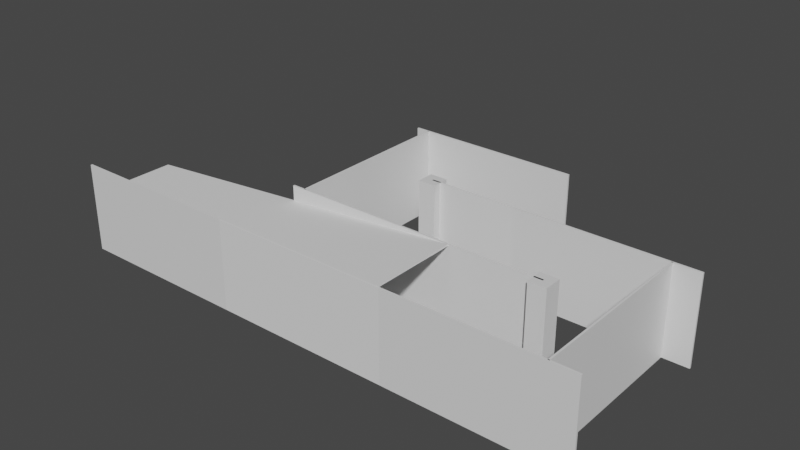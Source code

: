 # Source: U-turn.blend  (saved by Blender 3.3.6; exported with 4.5.12 LTS)
import bpy
from mathutils import Matrix  # noqa: F401  (used for matrix-valued properties, if any)

bpy.ops.wm.read_factory_settings(use_empty=True)
scene = bpy.context.scene
scene.name = 'Scene'

# ---- collections
col_collection = bpy.data.collections.new('Collection'); scene.collection.children.link(col_collection)
col_u_turn_1 = bpy.data.collections.new('U-turn-1'); col_collection.children.link(col_u_turn_1)
col_u_turn_2 = bpy.data.collections.new('U-turn-2'); col_collection.children.link(col_u_turn_2)
col_straight_1 = bpy.data.collections.new('Straight-1'); col_collection.children.link(col_straight_1)
col_zigzag_1 = bpy.data.collections.new('Zigzag-1'); col_collection.children.link(col_zigzag_1)

# ---- materials (node trees are filled in below, after node groups)
mat_material = bpy.data.materials.new('Material')
mat_material.alpha_threshold = 0.0
mat_material.use_transparent_shadow = False
mat_material.roughness = 0.5
mat_material.line_color = (0.0, 0.0, 0.0, 1.0)
mat_material_001 = bpy.data.materials.new('Material.001')
mat_material_001.alpha_threshold = 0.0
mat_material_001.use_transparent_shadow = False
mat_material_001.roughness = 0.5
mat_material_001.line_color = (0.0, 0.0, 0.0, 1.0)
mat_material_003 = bpy.data.materials.new('Material.003')
mat_material_003.alpha_threshold = 0.0
mat_material_003.use_transparent_shadow = False
mat_material_003.roughness = 0.5
mat_material_003.line_color = (0.0, 0.0, 0.0, 1.0)

# ---- material node trees
mat_material.use_nodes = True; mat_material.node_tree.nodes.clear()
_N = mat_material.node_tree.nodes; _L = mat_material.node_tree.links
n0 = _N.new('ShaderNodeOutputMaterial'); n0.name = 'Material Output'; n0.location = (300, 300)
n1 = _N.new('ShaderNodeBsdfPrincipled'); n1.name = 'Principled BSDF'; n1.location = (10, 300)
n1.distribution = 'GGX'
n1.subsurface_method = 'RANDOM_WALK_SKIN'
n1.inputs[3].default_value = 1.45
n1.inputs[27].default_value = (0.0, 0.0, 0.0, 1.0)
n1.inputs[28].default_value = 1.0
_L.new(n1.outputs[0], n0.inputs[0])
n0.is_active_output = True
mat_material_001.use_nodes = True; mat_material_001.node_tree.nodes.clear()
_N = mat_material_001.node_tree.nodes; _L = mat_material_001.node_tree.links
n0 = _N.new('ShaderNodeOutputMaterial'); n0.name = 'Material Output'; n0.location = (300, 300)
n1 = _N.new('ShaderNodeBsdfPrincipled'); n1.name = 'Principled BSDF'; n1.location = (10, 300)
n1.distribution = 'GGX'
n1.subsurface_method = 'RANDOM_WALK_SKIN'
n1.inputs[3].default_value = 1.45
n1.inputs[27].default_value = (0.0, 0.0, 0.0, 1.0)
n1.inputs[28].default_value = 1.0
_L.new(n1.outputs[0], n0.inputs[0])
n0.is_active_output = True
mat_material_003.use_nodes = True; mat_material_003.node_tree.nodes.clear()
_N = mat_material_003.node_tree.nodes; _L = mat_material_003.node_tree.links
n0 = _N.new('ShaderNodeOutputMaterial'); n0.name = 'Material Output'; n0.location = (300, 300)
n1 = _N.new('ShaderNodeBsdfPrincipled'); n1.name = 'Principled BSDF'; n1.location = (10, 300)
n1.distribution = 'GGX'
n1.subsurface_method = 'RANDOM_WALK_SKIN'
n1.inputs[3].default_value = 1.45
n1.inputs[27].default_value = (0.0, 0.0, 0.0, 1.0)
n1.inputs[28].default_value = 1.0
_L.new(n1.outputs[0], n0.inputs[0])
n0.is_active_output = True

# ---- world
world_world = bpy.data.worlds.new('World'); scene.world = world_world
world_world.use_nodes = True; world_world.node_tree.nodes.clear()
_N = world_world.node_tree.nodes; _L = world_world.node_tree.links
n0 = _N.new('ShaderNodeOutputWorld'); n0.name = 'World Output'; n0.location = (300, 300)
n1 = _N.new('ShaderNodeBackground'); n1.name = 'Background'; n1.location = (10, 300)
n1.inputs[0].default_value = (0.05088, 0.05088, 0.05088, 1.0)
_L.new(n1.outputs[0], n0.inputs[0])
n0.is_active_output = True
world_world.color = (0.05088, 0.05088, 0.05088)
world_world.use_sun_shadow = False
world_world.sun_shadow_jitter_overblur = 0.0

# ---- meshes
me_cube_003 = bpy.data.meshes.new('Cube.003')
me_cube_003.from_pydata([(-0.71, 0.0, -1.0), (-0.71, 200.0, -1.0), (-0.71, 0.0, 1.0), (-0.69, 0.0, -1.0), (-0.69, 200.0, -1.0), (-0.69, 0.0, 1.0), (-0.69, 200.0, 1.0), (-0.71, 200.0, 1.0)], [], [(1, 4, 3, 0), (0, 2, 7, 1), (3, 5, 2, 0), (4, 6, 5, 3), (6, 7, 2, 5), (1, 7, 6, 4)])
_uv = me_cube_003.uv_layers.new(name='UVMap')
_uv.uv.foreach_set('vector', [0.125, 0.5, 0.375, 0.5, 0.375, 0.75, 0.125, 0.75, 0.375, 0.0, 0.625, 0.0, 0.625, 0.25, 0.375, 0.25, 0.375, 0.75, 0.625, 0.75, 0.625, 1.0, 0.375, 1.0, 0.375, 0.5, 0.625, 0.5, 0.625, 0.75, 0.375, 0.75, 0.625, 0.5, 0.875, 0.5, 0.875, 0.75, 0.625, 0.75, 0.375, 0.25, 0.625, 0.25, 0.625, 0.5, 0.375, 0.5])
me_cube_003.materials.append(mat_material)
me_cube_003.update()
me_cube_001 = bpy.data.meshes.new('Cube.001')
me_cube_001.from_pydata([(-1.0, -1.0, -1.0), (-1.0, -1.0, 1.0), (-1.0, 1.0, -1.0), (-1.0, 1.0, 1.0), (1.0, -1.0, -1.0), (1.0, -1.0, 1.0), (1.0, 1.0, -1.0), (1.0, 1.0, 1.0)], [], [(0, 1, 3, 2), (2, 3, 7, 6), (6, 7, 5, 4), (4, 5, 1, 0), (2, 6, 4, 0), (7, 3, 1, 5)])
_uv = me_cube_001.uv_layers.new(name='UVMap')
_uv.uv.foreach_set('vector', [0.375, 0.0, 0.625, 0.0, 0.625, 0.25, 0.375, 0.25, 0.375, 0.25, 0.625, 0.25, 0.625, 0.5, 0.375, 0.5, 0.375, 0.5, 0.625, 0.5, 0.625, 0.75, 0.375, 0.75, 0.375, 0.75, 0.625, 0.75, 0.625, 1.0, 0.375, 1.0, 0.125, 0.5, 0.375, 0.5, 0.375, 0.75, 0.125, 0.75, 0.625, 0.5, 0.875, 0.5, 0.875, 0.75, 0.625, 0.75])
me_cube_001.materials.append(mat_material)
me_cube_001.update()
me_cube_004 = bpy.data.meshes.new('Cube.004')
me_cube_004.from_pydata([(-1.0, -1.0, -1.0), (-1.0, -1.0, 1.0), (-1.0, 1.0, -1.0), (-1.0, 1.0, 1.0), (1.0, -1.0, -1.0), (1.0, -1.0, 1.0), (1.0, 1.0, -1.0), (1.0, 1.0, 1.0)], [], [(0, 1, 3, 2), (2, 3, 7, 6), (6, 7, 5, 4), (4, 5, 1, 0), (2, 6, 4, 0), (7, 3, 1, 5)])
_uv = me_cube_004.uv_layers.new(name='UVMap')
_uv.uv.foreach_set('vector', [0.375, 0.0, 0.625, 0.0, 0.625, 0.25, 0.375, 0.25, 0.375, 0.25, 0.625, 0.25, 0.625, 0.5, 0.375, 0.5, 0.375, 0.5, 0.625, 0.5, 0.625, 0.75, 0.375, 0.75, 0.375, 0.75, 0.625, 0.75, 0.625, 1.0, 0.375, 1.0, 0.125, 0.5, 0.375, 0.5, 0.375, 0.75, 0.125, 0.75, 0.625, 0.5, 0.875, 0.5, 0.875, 0.75, 0.625, 0.75])
me_cube_004.update()
me_cube_002 = bpy.data.meshes.new('Cube.002')
me_cube_002.from_pydata([(1.0, 201.0, 1.0), (1.0, 201.0, -1.0), (1.0, 199.0, 1.0), (-1.0, 201.0, 1.0), (-1.0, 201.0, -1.0), (-1.0, 199.0, 1.0), (-1.0, 199.0, -1.0), (1.0, 199.0, -1.0)], [], [(4, 3, 0, 1), (1, 0, 2, 7), (0, 3, 5, 2), (6, 5, 3, 4), (7, 2, 5, 6), (4, 1, 7, 6)])
_uv = me_cube_002.uv_layers.new(name='UVMap')
_uv.uv.foreach_set('vector', [0.375, 0.25, 0.625, 0.25, 0.625, 0.5, 0.375, 0.5, 0.375, 0.5, 0.625, 0.5, 0.625, 0.75, 0.375, 0.75, 0.625, 0.5, 0.875, 0.5, 0.875, 0.75, 0.625, 0.75, 0.375, 0.0, 0.625, 0.0, 0.625, 0.25, 0.375, 0.25, 0.375, 0.75, 0.625, 0.75, 0.625, 1.0, 0.375, 1.0, 0.125, 0.5, 0.375, 0.5, 0.375, 0.75, 0.125, 0.75])
me_cube_002.materials.append(mat_material)
me_cube_002.update()
me_cube_005 = bpy.data.meshes.new('Cube.005')
me_cube_005.from_pydata([(-0.05, -5.0, -1.0), (-0.05, 5.0, -1.0), (-0.05, -5.0, 1.0), (0.05, -5.0, -1.0), (0.05, 5.0, -1.0), (0.05, -5.0, 1.0), (0.05, 5.0, 1.0), (-0.05, 5.0, 1.0)], [], [(1, 4, 3, 0), (0, 2, 7, 1), (3, 5, 2, 0), (4, 6, 5, 3), (6, 7, 2, 5), (1, 7, 6, 4)])
_uv = me_cube_005.uv_layers.new(name='UVMap')
_uv.uv.foreach_set('vector', [0.125, 0.5, 0.375, 0.5, 0.375, 0.75, 0.125, 0.75, 0.375, 0.0, 0.625, 0.0, 0.625, 0.25, 0.375, 0.25, 0.375, 0.75, 0.625, 0.75, 0.625, 1.0, 0.375, 1.0, 0.375, 0.5, 0.625, 0.5, 0.625, 0.75, 0.375, 0.75, 0.625, 0.5, 0.875, 0.5, 0.875, 0.75, 0.625, 0.75, 0.375, 0.25, 0.625, 0.25, 0.625, 0.5, 0.375, 0.5])
me_cube_005.materials.append(mat_material)
me_cube_005.update()
me_cube_006 = bpy.data.meshes.new('Cube.006')
me_cube_006.from_pydata([(-1.0, -1.0, -1.0), (-1.0, -1.0, 1.0), (-1.0, 1.0, -1.0), (-1.0, 1.0, 1.0), (1.0, -1.0, -1.0), (1.0, -1.0, 1.0), (1.0, 1.0, -1.0), (1.0, 1.0, 1.0)], [], [(0, 1, 3, 2), (2, 3, 7, 6), (6, 7, 5, 4), (4, 5, 1, 0), (2, 6, 4, 0), (7, 3, 1, 5)])
_uv = me_cube_006.uv_layers.new(name='UVMap')
_uv.uv.foreach_set('vector', [0.375, 0.0, 0.625, 0.0, 0.625, 0.25, 0.375, 0.25, 0.375, 0.25, 0.625, 0.25, 0.625, 0.5, 0.375, 0.5, 0.375, 0.5, 0.625, 0.5, 0.625, 0.75, 0.375, 0.75, 0.375, 0.75, 0.625, 0.75, 0.625, 1.0, 0.375, 1.0, 0.125, 0.5, 0.375, 0.5, 0.375, 0.75, 0.125, 0.75, 0.625, 0.5, 0.875, 0.5, 0.875, 0.75, 0.625, 0.75])
me_cube_006.materials.append(mat_material_001)
me_cube_006.update()
me_cube_007 = bpy.data.meshes.new('Cube.007')
me_cube_007.from_pydata([(1.0, 201.0, 1.0), (1.0, 201.0, -1.0), (1.0, 199.0, 1.0), (-1.0, 201.0, 1.0), (-1.0, 201.0, -1.0), (-1.0, 199.0, 1.0), (-1.0, 199.0, -1.0), (1.0, 199.0, -1.0)], [], [(4, 3, 0, 1), (1, 0, 2, 7), (0, 3, 5, 2), (6, 5, 3, 4), (7, 2, 5, 6), (4, 1, 7, 6)])
_uv = me_cube_007.uv_layers.new(name='UVMap')
_uv.uv.foreach_set('vector', [0.375, 0.25, 0.625, 0.25, 0.625, 0.5, 0.375, 0.5, 0.375, 0.5, 0.625, 0.5, 0.625, 0.75, 0.375, 0.75, 0.625, 0.5, 0.875, 0.5, 0.875, 0.75, 0.625, 0.75, 0.375, 0.0, 0.625, 0.0, 0.625, 0.25, 0.375, 0.25, 0.375, 0.75, 0.625, 0.75, 0.625, 1.0, 0.375, 1.0, 0.125, 0.5, 0.375, 0.5, 0.375, 0.75, 0.125, 0.75])
me_cube_007.materials.append(mat_material_001)
me_cube_007.update()
me_cube_008 = bpy.data.meshes.new('Cube.008')
me_cube_008.from_pydata([(-0.71, 0.0, -1.0), (-0.71, 200.0, -1.0), (-0.71, 0.0, 1.0), (-0.69, 0.0, -1.0), (-0.69, 200.0, -1.0), (-0.69, 0.0, 1.0), (-0.69, 200.0, 1.0), (-0.71, 200.0, 1.0)], [], [(1, 4, 3, 0), (0, 2, 7, 1), (3, 5, 2, 0), (4, 6, 5, 3), (6, 7, 2, 5), (1, 7, 6, 4)])
_uv = me_cube_008.uv_layers.new(name='UVMap')
_uv.uv.foreach_set('vector', [0.125, 0.5, 0.375, 0.5, 0.375, 0.75, 0.125, 0.75, 0.375, 0.0, 0.625, 0.0, 0.625, 0.25, 0.375, 0.25, 0.375, 0.75, 0.625, 0.75, 0.625, 1.0, 0.375, 1.0, 0.375, 0.5, 0.625, 0.5, 0.625, 0.75, 0.375, 0.75, 0.625, 0.5, 0.875, 0.5, 0.875, 0.75, 0.625, 0.75, 0.375, 0.25, 0.625, 0.25, 0.625, 0.5, 0.375, 0.5])
me_cube_008.materials.append(mat_material_001)
me_cube_008.update()
me_cube_009 = bpy.data.meshes.new('Cube.009')
me_cube_009.from_pydata([(-0.05, -5.0, -1.0), (-0.05, 5.0, -1.0), (-0.05, -5.0, 1.0), (0.05, -5.0, -1.0), (0.05, 5.0, -1.0), (0.05, -5.0, 1.0), (0.05, 5.0, 1.0), (-0.05, 5.0, 1.0)], [], [(1, 4, 3, 0), (0, 2, 7, 1), (3, 5, 2, 0), (4, 6, 5, 3), (6, 7, 2, 5), (1, 7, 6, 4)])
_uv = me_cube_009.uv_layers.new(name='UVMap')
_uv.uv.foreach_set('vector', [0.125, 0.5, 0.375, 0.5, 0.375, 0.75, 0.125, 0.75, 0.375, 0.0, 0.625, 0.0, 0.625, 0.25, 0.375, 0.25, 0.375, 0.75, 0.625, 0.75, 0.625, 1.0, 0.375, 1.0, 0.375, 0.5, 0.625, 0.5, 0.625, 0.75, 0.375, 0.75, 0.625, 0.5, 0.875, 0.5, 0.875, 0.75, 0.625, 0.75, 0.375, 0.25, 0.625, 0.25, 0.625, 0.5, 0.375, 0.5])
me_cube_009.materials.append(mat_material_001)
me_cube_009.update()
me_cube_015 = bpy.data.meshes.new('Cube.015')
me_cube_015.from_pydata([(-1.0, -1.0, -1.0), (-1.0, -1.0, 1.0), (-1.0, 1.0, -1.0), (-1.0, 1.0, 1.0), (1.0, -1.0, -1.0), (1.0, -1.0, 1.0), (1.0, 1.0, -1.0), (1.0, 1.0, 1.0)], [], [(0, 1, 3, 2), (2, 3, 7, 6), (6, 7, 5, 4), (4, 5, 1, 0), (2, 6, 4, 0), (7, 3, 1, 5)])
_uv = me_cube_015.uv_layers.new(name='UVMap')
_uv.uv.foreach_set('vector', [0.375, 0.0, 0.625, 0.0, 0.625, 0.25, 0.375, 0.25, 0.375, 0.25, 0.625, 0.25, 0.625, 0.5, 0.375, 0.5, 0.375, 0.5, 0.625, 0.5, 0.625, 0.75, 0.375, 0.75, 0.375, 0.75, 0.625, 0.75, 0.625, 1.0, 0.375, 1.0, 0.125, 0.5, 0.375, 0.5, 0.375, 0.75, 0.125, 0.75, 0.625, 0.5, 0.875, 0.5, 0.875, 0.75, 0.625, 0.75])
me_cube_015.update()
me_cube_010 = bpy.data.meshes.new('Cube.010')
me_cube_010.from_pydata([(-1.0, -1.0, -1.0), (-1.0, -1.0, 1.0), (-1.0, 1.0, -1.0), (-1.0, 1.0, 1.0), (1.0, -1.0, -1.0), (1.0, -1.0, 1.0), (1.0, 1.0, -1.0), (1.0, 1.0, 1.0)], [], [(0, 1, 3, 2), (2, 3, 7, 6), (6, 7, 5, 4), (4, 5, 1, 0), (2, 6, 4, 0), (7, 3, 1, 5)])
_uv = me_cube_010.uv_layers.new(name='UVMap')
_uv.uv.foreach_set('vector', [0.375, 0.0, 0.625, 0.0, 0.625, 0.25, 0.375, 0.25, 0.375, 0.25, 0.625, 0.25, 0.625, 0.5, 0.375, 0.5, 0.375, 0.5, 0.625, 0.5, 0.625, 0.75, 0.375, 0.75, 0.375, 0.75, 0.625, 0.75, 0.625, 1.0, 0.375, 1.0, 0.125, 0.5, 0.375, 0.5, 0.375, 0.75, 0.125, 0.75, 0.625, 0.5, 0.875, 0.5, 0.875, 0.75, 0.625, 0.75])
me_cube_010.update()
me_cube_014 = bpy.data.meshes.new('Cube.014')
me_cube_014.from_pydata([(-1.0, 50.0, -0.02), (-1.0, -50.0, -0.02), (-1.0, 50.0, 0.02), (-1.0, -50.0, 0.02), (1.0, 50.0, -0.02), (1.0, -50.0, -0.02), (1.0, 50.0, 0.02), (1.0, -50.0, 0.02)], [], [(0, 1, 3, 2), (2, 3, 7, 6), (6, 7, 5, 4), (4, 5, 1, 0), (2, 6, 4, 0), (7, 3, 1, 5)])
_uv = me_cube_014.uv_layers.new(name='UVMap')
_uv.uv.foreach_set('vector', [0.375, 0.0, 0.625, 0.0, 0.625, 0.25, 0.375, 0.25, 0.375, 0.25, 0.625, 0.25, 0.625, 0.5, 0.375, 0.5, 0.375, 0.5, 0.625, 0.5, 0.625, 0.75, 0.375, 0.75, 0.375, 0.75, 0.625, 0.75, 0.625, 1.0, 0.375, 1.0, 0.125, 0.5, 0.375, 0.5, 0.375, 0.75, 0.125, 0.75, 0.625, 0.5, 0.875, 0.5, 0.875, 0.75, 0.625, 0.75])
me_cube_014.update()
me_vert = bpy.data.meshes.new('Vert')
me_vert.from_pydata([(0.0, 0.0, 0.0)], [], [])
me_vert.update()
me_vert_001 = bpy.data.meshes.new('Vert.001')
me_vert_001.from_pydata([(0.0, 0.0, 0.0)], [], [])
me_vert_001.update()
me_cube_018 = bpy.data.meshes.new('Cube.018')
me_cube_018.from_pydata([(1.0, 1.0, 1.0), (1.0, 1.0, -1.0), (1.0, -1.0, 1.0), (-1.0, 1.0, 1.0), (-1.0, 1.0, -1.0), (-1.0, -1.0, 1.0), (-1.0, -1.0, -1.0), (1.0, -1.0, -1.0)], [], [(4, 3, 0, 1), (1, 0, 2, 7), (0, 3, 5, 2), (6, 5, 3, 4), (7, 2, 5, 6), (4, 1, 7, 6)])
_uv = me_cube_018.uv_layers.new(name='UVMap')
_uv.uv.foreach_set('vector', [0.375, 0.25, 0.625, 0.25, 0.625, 0.5, 0.375, 0.5, 0.375, 0.5, 0.625, 0.5, 0.625, 0.75, 0.375, 0.75, 0.625, 0.5, 0.875, 0.5, 0.875, 0.75, 0.625, 0.75, 0.375, 0.0, 0.625, 0.0, 0.625, 0.25, 0.375, 0.25, 0.375, 0.75, 0.625, 0.75, 0.625, 1.0, 0.375, 1.0, 0.125, 0.5, 0.375, 0.5, 0.375, 0.75, 0.125, 0.75])
me_cube_018.materials.append(mat_material_003)
me_cube_018.update()

# ---- objects
ob_first_u_turn_col = bpy.data.objects.new('First U-turn-col', me_cube_003)
ob_first_uturn_col = bpy.data.objects.new('First-UTurn-col', me_cube_001)
ob_cube_col = bpy.data.objects.new('Cube-col', me_cube_004)
ob_first_uturn_col_002 = bpy.data.objects.new('First-UTurn-col.002', me_cube_002)
ob_first_uturn_col_004 = bpy.data.objects.new('First-UTurn-col.004', me_cube_005)
ob_first_uturn_col_001 = bpy.data.objects.new('First-UTurn-col.001', me_cube_006)
ob_first_uturn_col_003 = bpy.data.objects.new('First-UTurn-col.003', me_cube_007)
ob_first_uturn_col_005 = bpy.data.objects.new('First-UTurn-col.005', me_cube_008)
ob_first_uturn_col_006 = bpy.data.objects.new('First-UTurn-col.006', me_cube_009)
ob_cube_col_001 = bpy.data.objects.new('Cube-col.001', me_cube_015)
ob_1_col_001 = bpy.data.objects.new('1-col.001', me_cube_010)
ob_1_col_004 = bpy.data.objects.new('1-col.004', me_cube_014)
ob_vert = bpy.data.objects.new('Vert', me_vert)
ob_vert_001 = bpy.data.objects.new('Vert.001', me_vert_001)
ob_first_uturn_col_007 = bpy.data.objects.new('First-UTurn-col.007', me_cube_018)

# ---- transforms, parenting, visibility, modifiers, constraints
ob_first_u_turn_col.location = (-15.0, -100.0, 0.0)
ob_first_u_turn_col.scale = (100.0, 1.0, 50.0)
ob_first_uturn_col.location = (0.0, -100.0, 0.0)
ob_first_uturn_col.scale = (100.0, 1.0, 50.0)
ob_cube_col.location = (50.0, 0.0, 0.0)
ob_cube_col.scale = (50.0, 1.0, 50.0)
ob_first_uturn_col_002.location = (0.0, -100.0, 0.0)
ob_first_uturn_col_002.scale = (100.0, 1.0, 50.0)
ob_first_uturn_col_004.location = (0.0, 0.0, 0.0)
ob_first_uturn_col_004.scale = (200.0, 2.0, 50.0)
ob_first_uturn_col_001.location = (200.0, 0.0, 0.0)
ob_first_uturn_col_001.rotation_euler = (0.0, 0.0, 3.142)
ob_first_uturn_col_001.scale = (100.0, 1.0, 50.0)
ob_first_uturn_col_003.location = (200.0, 0.0, 0.0)
ob_first_uturn_col_003.rotation_euler = (0.0, 0.0, 3.142)
ob_first_uturn_col_003.scale = (100.0, 1.0, 50.0)
ob_first_uturn_col_005.location = (200.0, 0.0, 0.0)
ob_first_uturn_col_005.rotation_euler = (0.0, 0.0, 3.142)
ob_first_uturn_col_005.scale = (100.0, 1.0, 50.0)
ob_first_uturn_col_006.location = (200.0, -100.0, 0.0)
ob_first_uturn_col_006.rotation_euler = (0.0, 0.0, 3.142)
ob_first_uturn_col_006.scale = (200.0, 2.0, 50.0)
ob_cube_col_001.location = (150.0, -100.0, 0.0)
ob_cube_col_001.scale = (50.0, 1.0, 50.0)
ob_1_col_001.location = (0.0, -200.0, 0.0)
ob_1_col_001.scale = (100.0, 1.0, 50.0)
ob_1_col_004.location = (-102.0, -150.0, -31.8)
ob_1_col_004.rotation_euler = (0.0, 0.08727, 0.0)
ob_1_col_004.scale = (200.0, 1.0, 50.0)
_m = ob_1_col_004.modifiers.new('Mirror', 'MIRROR')
_m.use_axis = (False, False, True)
_m.mirror_object = ob_vert
ob_vert.location = (-50.0, -150.0, 0.0)
ob_vert_001.location = (-184.8, -150.0, 0.0)
ob_first_uturn_col_007.location = (-200.0, -200.0, 0.0)
ob_first_uturn_col_007.scale = (100.0, 1.0, 50.0)

# ---- collection membership
col_u_turn_1.objects.link(ob_first_u_turn_col)
col_u_turn_1.objects.link(ob_first_uturn_col)
col_u_turn_1.objects.link(ob_cube_col)
col_u_turn_1.objects.link(ob_first_uturn_col_002)
col_u_turn_1.objects.link(ob_first_uturn_col_004)
col_u_turn_2.objects.link(ob_first_uturn_col_001)
col_u_turn_2.objects.link(ob_first_uturn_col_003)
col_u_turn_2.objects.link(ob_first_uturn_col_005)
col_u_turn_2.objects.link(ob_first_uturn_col_006)
col_u_turn_2.objects.link(ob_cube_col_001)
col_straight_1.objects.link(ob_1_col_001)
col_straight_1.objects.link(ob_1_col_004)
col_straight_1.objects.link(ob_vert)
col_straight_1.objects.link(ob_vert_001)
col_zigzag_1.objects.link(ob_first_uturn_col_007)

# ---- scene / render settings (as saved in the file)
scene.frame_start = 1; scene.frame_end = 250; scene.frame_set(1)
scene.render.engine = 'BLENDER_EEVEE_NEXT'
scene.cycles.sampling_pattern = 'TABULATED_SOBOL'
scene.cycles.use_light_tree = False
scene.view_settings.view_transform = 'Filmic'
bpy.context.view_layer.update()

# ---- added for rendering (the .blend has no active camera and no usable light): camera, sun
cam_auto = bpy.data.cameras.new('AutoCamera')
cam_auto.lens = 50.0
cam_auto.sensor_width = 36.0
cam_auto.clip_end = 11181.4
ob_auto_camera = bpy.data.objects.new('AutoCamera', cam_auto)
scene.collection.objects.link(ob_auto_camera)
ob_auto_camera.location = (635.12, -814.54, 526.86)
ob_auto_camera.rotation_euler = (1.09748, -7.21219e-08, 0.694738)
scene.camera = ob_auto_camera
light_auto_sun = bpy.data.lights.new('AutoSun', 'SUN')
light_auto_sun.energy = 3.0
light_auto_sun.angle = 0.0523599
ob_auto_sun = bpy.data.objects.new('AutoSun', light_auto_sun)
scene.collection.objects.link(ob_auto_sun)
ob_auto_sun.rotation_euler = (0.872665, 0.174533, 0.523599)
bpy.context.view_layer.update()
